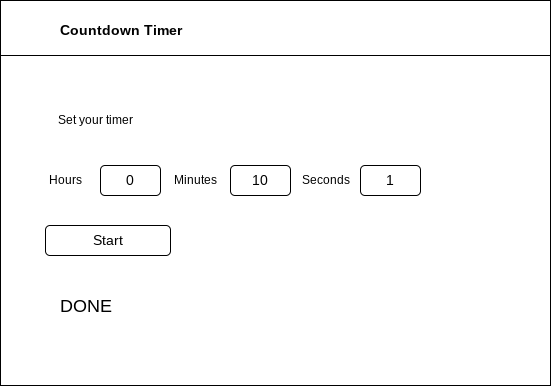

The diagram above was exported from draw.io. Its source (the exported page's mxGraphModel, read from the mxfile embedded in the PNG):
<mxGraphModel dx="615" dy="478" grid="1" gridSize="10" guides="1" tooltips="1" connect="1" arrows="1" fold="1" page="1" pageScale="1" pageWidth="827" pageHeight="1169" math="0" shadow="0">
  <root>
    <mxCell id="0" />
    <mxCell id="1" parent="0" />
    <mxCell id="2" value="" style="rounded=0;whiteSpace=wrap;html=1;" vertex="1" parent="1">
      <mxGeometry x="30" y="35" width="550" height="385" as="geometry" />
    </mxCell>
    <mxCell id="3" value="" style="rounded=0;whiteSpace=wrap;html=1;" vertex="1" parent="1">
      <mxGeometry x="30" y="35" width="550" height="55" as="geometry" />
    </mxCell>
    <mxCell id="4" value="Set your timer" style="text;html=1;align=center;verticalAlign=middle;resizable=0;points=[];autosize=1;strokeColor=none;fillColor=none;" vertex="1" parent="1">
      <mxGeometry x="75" y="140" width="100" height="30" as="geometry" />
    </mxCell>
    <mxCell id="5" value="Start" style="rounded=1;whiteSpace=wrap;html=1;fontSize=14;" vertex="1" parent="1">
      <mxGeometry x="75" y="260" width="125" height="30" as="geometry" />
    </mxCell>
    <mxCell id="6" value="0" style="rounded=1;whiteSpace=wrap;html=1;fontSize=14;" vertex="1" parent="1">
      <mxGeometry x="130" y="200" width="60" height="30" as="geometry" />
    </mxCell>
    <mxCell id="7" value="&lt;font style=&quot;font-size: 14px;&quot;&gt;&lt;b&gt;Countdown Timer&lt;/b&gt;&lt;/font&gt;" style="text;html=1;align=center;verticalAlign=middle;resizable=0;points=[];autosize=1;strokeColor=none;fillColor=none;fontSize=14;" vertex="1" parent="1">
      <mxGeometry x="75" y="50" width="150" height="30" as="geometry" />
    </mxCell>
    <mxCell id="8" value="10" style="rounded=1;whiteSpace=wrap;html=1;fontSize=14;" vertex="1" parent="1">
      <mxGeometry x="260" y="200" width="60" height="30" as="geometry" />
    </mxCell>
    <mxCell id="9" value="1" style="rounded=1;whiteSpace=wrap;html=1;fontSize=14;" vertex="1" parent="1">
      <mxGeometry x="390" y="200" width="60" height="30" as="geometry" />
    </mxCell>
    <mxCell id="10" value="Hours" style="text;html=1;align=center;verticalAlign=middle;resizable=0;points=[];autosize=1;strokeColor=none;fillColor=none;" vertex="1" parent="1">
      <mxGeometry x="65" y="200" width="60" height="30" as="geometry" />
    </mxCell>
    <mxCell id="11" value="Minutes" style="text;html=1;align=center;verticalAlign=middle;resizable=0;points=[];autosize=1;strokeColor=none;fillColor=none;" vertex="1" parent="1">
      <mxGeometry x="190" y="200" width="70" height="30" as="geometry" />
    </mxCell>
    <mxCell id="12" value="Seconds" style="text;html=1;align=center;verticalAlign=middle;resizable=0;points=[];autosize=1;strokeColor=none;fillColor=none;" vertex="1" parent="1">
      <mxGeometry x="320" y="200" width="70" height="30" as="geometry" />
    </mxCell>
    <mxCell id="13" value="DONE" style="text;html=1;align=center;verticalAlign=middle;resizable=0;points=[];autosize=1;strokeColor=none;fillColor=none;fontSize=18;" vertex="1" parent="1">
      <mxGeometry x="75" y="320" width="80" height="40" as="geometry" />
    </mxCell>
  </root>
</mxGraphModel>